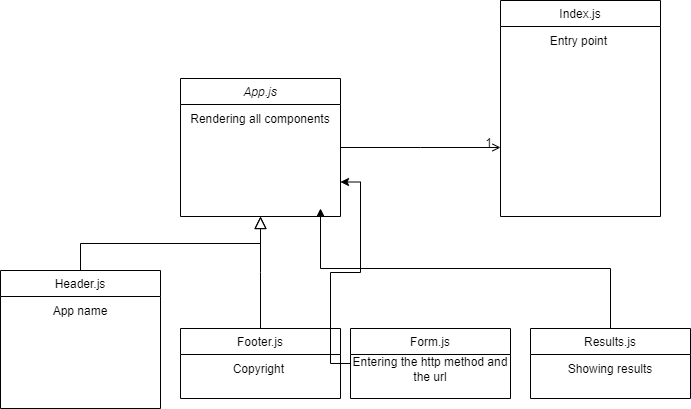

The diagram above was exported from draw.io. Its source (the exported page's mxGraphModel, read from the mxfile embedded in the PNG):
<mxGraphModel dx="1182" dy="732" grid="1" gridSize="10" guides="1" tooltips="1" connect="1" arrows="1" fold="1" page="1" pageScale="1" pageWidth="827" pageHeight="1169" math="0" shadow="0">
  <root>
    <mxCell id="WIyWlLk6GJQsqaUBKTNV-0" />
    <mxCell id="WIyWlLk6GJQsqaUBKTNV-1" parent="WIyWlLk6GJQsqaUBKTNV-0" />
    <mxCell id="zkfFHV4jXpPFQw0GAbJ--0" value="App.js" style="swimlane;fontStyle=2;align=center;verticalAlign=top;childLayout=stackLayout;horizontal=1;startSize=26;horizontalStack=0;resizeParent=1;resizeLast=0;collapsible=1;marginBottom=0;rounded=0;shadow=0;strokeWidth=1;" parent="WIyWlLk6GJQsqaUBKTNV-1" vertex="1">
      <mxGeometry x="220" y="120" width="160" height="138" as="geometry">
        <mxRectangle x="230" y="140" width="160" height="26" as="alternateBounds" />
      </mxGeometry>
    </mxCell>
    <mxCell id="Mev4NtSSBUgVDKscdWEK-7" value="Rendering all components" style="text;html=1;strokeColor=none;fillColor=none;align=center;verticalAlign=middle;whiteSpace=wrap;rounded=0;" vertex="1" parent="zkfFHV4jXpPFQw0GAbJ--0">
      <mxGeometry y="26" width="160" height="30" as="geometry" />
    </mxCell>
    <mxCell id="zkfFHV4jXpPFQw0GAbJ--6" value="Header.js" style="swimlane;fontStyle=0;align=center;verticalAlign=top;childLayout=stackLayout;horizontal=1;startSize=26;horizontalStack=0;resizeParent=1;resizeLast=0;collapsible=1;marginBottom=0;rounded=0;shadow=0;strokeWidth=1;" parent="WIyWlLk6GJQsqaUBKTNV-1" vertex="1">
      <mxGeometry x="40" y="312" width="160" height="138" as="geometry">
        <mxRectangle x="130" y="380" width="160" height="26" as="alternateBounds" />
      </mxGeometry>
    </mxCell>
    <mxCell id="Mev4NtSSBUgVDKscdWEK-11" value="App name" style="text;html=1;strokeColor=none;fillColor=none;align=center;verticalAlign=middle;whiteSpace=wrap;rounded=0;" vertex="1" parent="zkfFHV4jXpPFQw0GAbJ--6">
      <mxGeometry y="26" width="160" height="30" as="geometry" />
    </mxCell>
    <mxCell id="zkfFHV4jXpPFQw0GAbJ--12" value="" style="endArrow=block;endSize=10;endFill=0;shadow=0;strokeWidth=1;rounded=0;edgeStyle=elbowEdgeStyle;elbow=vertical;" parent="WIyWlLk6GJQsqaUBKTNV-1" source="zkfFHV4jXpPFQw0GAbJ--6" target="zkfFHV4jXpPFQw0GAbJ--0" edge="1">
      <mxGeometry width="160" relative="1" as="geometry">
        <mxPoint x="200" y="203" as="sourcePoint" />
        <mxPoint x="200" y="203" as="targetPoint" />
      </mxGeometry>
    </mxCell>
    <mxCell id="zkfFHV4jXpPFQw0GAbJ--13" value="Footer.js" style="swimlane;fontStyle=0;align=center;verticalAlign=top;childLayout=stackLayout;horizontal=1;startSize=26;horizontalStack=0;resizeParent=1;resizeLast=0;collapsible=1;marginBottom=0;rounded=0;shadow=0;strokeWidth=1;" parent="WIyWlLk6GJQsqaUBKTNV-1" vertex="1">
      <mxGeometry x="220" y="370" width="160" height="70" as="geometry">
        <mxRectangle x="340" y="380" width="170" height="26" as="alternateBounds" />
      </mxGeometry>
    </mxCell>
    <mxCell id="Mev4NtSSBUgVDKscdWEK-10" value="Copyright&amp;nbsp;" style="text;html=1;strokeColor=none;fillColor=none;align=center;verticalAlign=middle;whiteSpace=wrap;rounded=0;" vertex="1" parent="zkfFHV4jXpPFQw0GAbJ--13">
      <mxGeometry y="26" width="160" height="30" as="geometry" />
    </mxCell>
    <mxCell id="zkfFHV4jXpPFQw0GAbJ--16" value="" style="endArrow=block;endSize=10;endFill=0;shadow=0;strokeWidth=1;rounded=0;edgeStyle=elbowEdgeStyle;elbow=vertical;" parent="WIyWlLk6GJQsqaUBKTNV-1" source="zkfFHV4jXpPFQw0GAbJ--13" target="zkfFHV4jXpPFQw0GAbJ--0" edge="1">
      <mxGeometry width="160" relative="1" as="geometry">
        <mxPoint x="210" y="373" as="sourcePoint" />
        <mxPoint x="310" y="271" as="targetPoint" />
      </mxGeometry>
    </mxCell>
    <mxCell id="zkfFHV4jXpPFQw0GAbJ--17" value="Index.js" style="swimlane;fontStyle=0;align=center;verticalAlign=top;childLayout=stackLayout;horizontal=1;startSize=26;horizontalStack=0;resizeParent=1;resizeLast=0;collapsible=1;marginBottom=0;rounded=0;shadow=0;strokeWidth=1;" parent="WIyWlLk6GJQsqaUBKTNV-1" vertex="1">
      <mxGeometry x="540" y="42" width="160" height="216" as="geometry">
        <mxRectangle x="550" y="140" width="160" height="26" as="alternateBounds" />
      </mxGeometry>
    </mxCell>
    <mxCell id="Mev4NtSSBUgVDKscdWEK-8" value="Entry point&amp;nbsp;" style="text;html=1;strokeColor=none;fillColor=none;align=center;verticalAlign=middle;whiteSpace=wrap;rounded=0;" vertex="1" parent="zkfFHV4jXpPFQw0GAbJ--17">
      <mxGeometry y="26" width="160" height="30" as="geometry" />
    </mxCell>
    <mxCell id="zkfFHV4jXpPFQw0GAbJ--26" value="" style="endArrow=open;shadow=0;strokeWidth=1;rounded=0;endFill=1;edgeStyle=elbowEdgeStyle;elbow=vertical;" parent="WIyWlLk6GJQsqaUBKTNV-1" source="zkfFHV4jXpPFQw0GAbJ--0" target="zkfFHV4jXpPFQw0GAbJ--17" edge="1">
      <mxGeometry x="0.5" y="41" relative="1" as="geometry">
        <mxPoint x="380" y="192" as="sourcePoint" />
        <mxPoint x="540" y="192" as="targetPoint" />
        <mxPoint x="-40" y="32" as="offset" />
      </mxGeometry>
    </mxCell>
    <mxCell id="zkfFHV4jXpPFQw0GAbJ--28" value="1" style="resizable=0;align=right;verticalAlign=bottom;labelBackgroundColor=none;fontSize=12;" parent="zkfFHV4jXpPFQw0GAbJ--26" connectable="0" vertex="1">
      <mxGeometry x="1" relative="1" as="geometry">
        <mxPoint x="-7" y="4" as="offset" />
      </mxGeometry>
    </mxCell>
    <mxCell id="Mev4NtSSBUgVDKscdWEK-5" style="edgeStyle=orthogonalEdgeStyle;rounded=0;orthogonalLoop=1;jettySize=auto;html=1;entryX=1;entryY=0.75;entryDx=0;entryDy=0;" edge="1" parent="WIyWlLk6GJQsqaUBKTNV-1" source="Mev4NtSSBUgVDKscdWEK-0" target="zkfFHV4jXpPFQw0GAbJ--0">
      <mxGeometry relative="1" as="geometry" />
    </mxCell>
    <mxCell id="Mev4NtSSBUgVDKscdWEK-0" value="Form.js" style="swimlane;fontStyle=0;align=center;verticalAlign=top;childLayout=stackLayout;horizontal=1;startSize=26;horizontalStack=0;resizeParent=1;resizeLast=0;collapsible=1;marginBottom=0;rounded=0;shadow=0;strokeWidth=1;" vertex="1" parent="WIyWlLk6GJQsqaUBKTNV-1">
      <mxGeometry x="390" y="370" width="160" height="70" as="geometry">
        <mxRectangle x="340" y="380" width="170" height="26" as="alternateBounds" />
      </mxGeometry>
    </mxCell>
    <mxCell id="Mev4NtSSBUgVDKscdWEK-9" value="Entering the http method and the url" style="text;html=1;strokeColor=none;fillColor=none;align=center;verticalAlign=middle;whiteSpace=wrap;rounded=0;" vertex="1" parent="Mev4NtSSBUgVDKscdWEK-0">
      <mxGeometry y="26" width="160" height="30" as="geometry" />
    </mxCell>
    <mxCell id="Mev4NtSSBUgVDKscdWEK-6" style="edgeStyle=orthogonalEdgeStyle;rounded=0;orthogonalLoop=1;jettySize=auto;html=1;exitX=0.5;exitY=0;exitDx=0;exitDy=0;" edge="1" parent="WIyWlLk6GJQsqaUBKTNV-1" source="Mev4NtSSBUgVDKscdWEK-2">
      <mxGeometry relative="1" as="geometry">
        <mxPoint x="360" y="250" as="targetPoint" />
      </mxGeometry>
    </mxCell>
    <mxCell id="Mev4NtSSBUgVDKscdWEK-2" value="Results.js" style="swimlane;fontStyle=0;align=center;verticalAlign=top;childLayout=stackLayout;horizontal=1;startSize=26;horizontalStack=0;resizeParent=1;resizeLast=0;collapsible=1;marginBottom=0;rounded=0;shadow=0;strokeWidth=1;" vertex="1" parent="WIyWlLk6GJQsqaUBKTNV-1">
      <mxGeometry x="570" y="370" width="160" height="70" as="geometry">
        <mxRectangle x="340" y="380" width="170" height="26" as="alternateBounds" />
      </mxGeometry>
    </mxCell>
    <mxCell id="Mev4NtSSBUgVDKscdWEK-12" value="Showing results" style="text;html=1;strokeColor=none;fillColor=none;align=center;verticalAlign=middle;whiteSpace=wrap;rounded=0;" vertex="1" parent="Mev4NtSSBUgVDKscdWEK-2">
      <mxGeometry y="26" width="160" height="30" as="geometry" />
    </mxCell>
  </root>
</mxGraphModel>